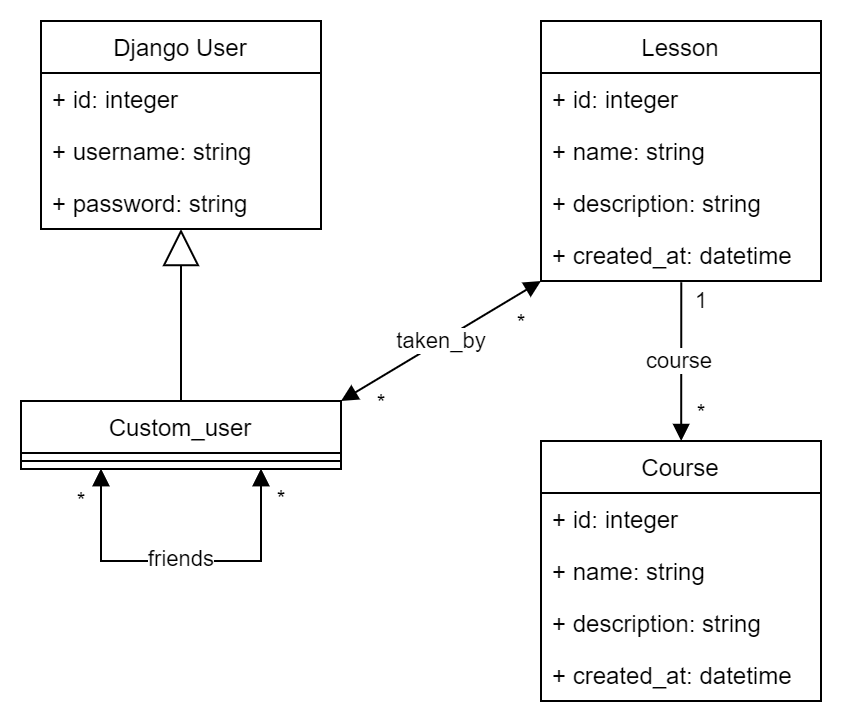

The diagram above was exported from draw.io. Its source (the exported page's mxGraphModel, read from the mxfile embedded in the PNG):
<mxGraphModel dx="797" dy="370" grid="1" gridSize="10" guides="1" tooltips="1" connect="1" arrows="1" fold="1" page="1" pageScale="1" pageWidth="827" pageHeight="1169" math="0" shadow="0">
  <root>
    <mxCell id="0" />
    <mxCell id="1" parent="0" />
    <mxCell id="ZFiCfLsYOjDOsz_S-RBM-1" value="Django User" style="swimlane;fontStyle=0;childLayout=stackLayout;horizontal=1;startSize=26;fillColor=none;horizontalStack=0;resizeParent=1;resizeParentMax=0;resizeLast=0;collapsible=1;marginBottom=0;" vertex="1" parent="1">
      <mxGeometry x="200" y="160" width="140" height="104" as="geometry" />
    </mxCell>
    <mxCell id="ZFiCfLsYOjDOsz_S-RBM-2" value="+ id: integer" style="text;strokeColor=none;fillColor=none;align=left;verticalAlign=top;spacingLeft=4;spacingRight=4;overflow=hidden;rotatable=0;points=[[0,0.5],[1,0.5]];portConstraint=eastwest;" vertex="1" parent="ZFiCfLsYOjDOsz_S-RBM-1">
      <mxGeometry y="26" width="140" height="26" as="geometry" />
    </mxCell>
    <mxCell id="ZFiCfLsYOjDOsz_S-RBM-3" value="+ username: string" style="text;strokeColor=none;fillColor=none;align=left;verticalAlign=top;spacingLeft=4;spacingRight=4;overflow=hidden;rotatable=0;points=[[0,0.5],[1,0.5]];portConstraint=eastwest;" vertex="1" parent="ZFiCfLsYOjDOsz_S-RBM-1">
      <mxGeometry y="52" width="140" height="26" as="geometry" />
    </mxCell>
    <mxCell id="ZFiCfLsYOjDOsz_S-RBM-4" value="+ password: string" style="text;strokeColor=none;fillColor=none;align=left;verticalAlign=top;spacingLeft=4;spacingRight=4;overflow=hidden;rotatable=0;points=[[0,0.5],[1,0.5]];portConstraint=eastwest;" vertex="1" parent="ZFiCfLsYOjDOsz_S-RBM-1">
      <mxGeometry y="78" width="140" height="26" as="geometry" />
    </mxCell>
    <mxCell id="ZFiCfLsYOjDOsz_S-RBM-5" value="Lesson" style="swimlane;fontStyle=0;childLayout=stackLayout;horizontal=1;startSize=26;fillColor=none;horizontalStack=0;resizeParent=1;resizeParentMax=0;resizeLast=0;collapsible=1;marginBottom=0;" vertex="1" parent="1">
      <mxGeometry x="450" y="160" width="140" height="130" as="geometry" />
    </mxCell>
    <mxCell id="ZFiCfLsYOjDOsz_S-RBM-6" value="+ id: integer" style="text;strokeColor=none;fillColor=none;align=left;verticalAlign=top;spacingLeft=4;spacingRight=4;overflow=hidden;rotatable=0;points=[[0,0.5],[1,0.5]];portConstraint=eastwest;" vertex="1" parent="ZFiCfLsYOjDOsz_S-RBM-5">
      <mxGeometry y="26" width="140" height="26" as="geometry" />
    </mxCell>
    <mxCell id="ZFiCfLsYOjDOsz_S-RBM-7" value="+ name: string" style="text;strokeColor=none;fillColor=none;align=left;verticalAlign=top;spacingLeft=4;spacingRight=4;overflow=hidden;rotatable=0;points=[[0,0.5],[1,0.5]];portConstraint=eastwest;" vertex="1" parent="ZFiCfLsYOjDOsz_S-RBM-5">
      <mxGeometry y="52" width="140" height="26" as="geometry" />
    </mxCell>
    <mxCell id="ZFiCfLsYOjDOsz_S-RBM-8" value="+ description: string" style="text;strokeColor=none;fillColor=none;align=left;verticalAlign=top;spacingLeft=4;spacingRight=4;overflow=hidden;rotatable=0;points=[[0,0.5],[1,0.5]];portConstraint=eastwest;" vertex="1" parent="ZFiCfLsYOjDOsz_S-RBM-5">
      <mxGeometry y="78" width="140" height="26" as="geometry" />
    </mxCell>
    <mxCell id="ZFiCfLsYOjDOsz_S-RBM-13" value="+ created_at: datetime" style="text;strokeColor=none;fillColor=none;align=left;verticalAlign=top;spacingLeft=4;spacingRight=4;overflow=hidden;rotatable=0;points=[[0,0.5],[1,0.5]];portConstraint=eastwest;" vertex="1" parent="ZFiCfLsYOjDOsz_S-RBM-5">
      <mxGeometry y="104" width="140" height="26" as="geometry" />
    </mxCell>
    <mxCell id="ZFiCfLsYOjDOsz_S-RBM-14" value="Course" style="swimlane;fontStyle=0;childLayout=stackLayout;horizontal=1;startSize=26;fillColor=none;horizontalStack=0;resizeParent=1;resizeParentMax=0;resizeLast=0;collapsible=1;marginBottom=0;" vertex="1" parent="1">
      <mxGeometry x="450" y="370" width="140" height="130" as="geometry" />
    </mxCell>
    <mxCell id="ZFiCfLsYOjDOsz_S-RBM-15" value="+ id: integer" style="text;strokeColor=none;fillColor=none;align=left;verticalAlign=top;spacingLeft=4;spacingRight=4;overflow=hidden;rotatable=0;points=[[0,0.5],[1,0.5]];portConstraint=eastwest;" vertex="1" parent="ZFiCfLsYOjDOsz_S-RBM-14">
      <mxGeometry y="26" width="140" height="26" as="geometry" />
    </mxCell>
    <mxCell id="ZFiCfLsYOjDOsz_S-RBM-16" value="+ name: string" style="text;strokeColor=none;fillColor=none;align=left;verticalAlign=top;spacingLeft=4;spacingRight=4;overflow=hidden;rotatable=0;points=[[0,0.5],[1,0.5]];portConstraint=eastwest;" vertex="1" parent="ZFiCfLsYOjDOsz_S-RBM-14">
      <mxGeometry y="52" width="140" height="26" as="geometry" />
    </mxCell>
    <mxCell id="ZFiCfLsYOjDOsz_S-RBM-17" value="+ description: string" style="text;strokeColor=none;fillColor=none;align=left;verticalAlign=top;spacingLeft=4;spacingRight=4;overflow=hidden;rotatable=0;points=[[0,0.5],[1,0.5]];portConstraint=eastwest;" vertex="1" parent="ZFiCfLsYOjDOsz_S-RBM-14">
      <mxGeometry y="78" width="140" height="26" as="geometry" />
    </mxCell>
    <mxCell id="ZFiCfLsYOjDOsz_S-RBM-18" value="+ created_at: datetime" style="text;strokeColor=none;fillColor=none;align=left;verticalAlign=top;spacingLeft=4;spacingRight=4;overflow=hidden;rotatable=0;points=[[0,0.5],[1,0.5]];portConstraint=eastwest;" vertex="1" parent="ZFiCfLsYOjDOsz_S-RBM-14">
      <mxGeometry y="104" width="140" height="26" as="geometry" />
    </mxCell>
    <mxCell id="ZFiCfLsYOjDOsz_S-RBM-19" value="Custom_user" style="swimlane;fontStyle=0;align=center;verticalAlign=top;childLayout=stackLayout;horizontal=1;startSize=26;horizontalStack=0;resizeParent=1;resizeParentMax=0;resizeLast=0;collapsible=1;marginBottom=0;" vertex="1" parent="1">
      <mxGeometry x="190" y="350" width="160" height="34" as="geometry" />
    </mxCell>
    <mxCell id="ZFiCfLsYOjDOsz_S-RBM-23" value="" style="endArrow=block;endSize=16;endFill=0;html=1;rounded=0;" edge="1" parent="ZFiCfLsYOjDOsz_S-RBM-19" target="ZFiCfLsYOjDOsz_S-RBM-4">
      <mxGeometry width="160" relative="1" as="geometry">
        <mxPoint x="80" as="sourcePoint" />
        <mxPoint x="240" as="targetPoint" />
      </mxGeometry>
    </mxCell>
    <mxCell id="ZFiCfLsYOjDOsz_S-RBM-21" value="" style="line;strokeWidth=1;fillColor=none;align=left;verticalAlign=middle;spacingTop=-1;spacingLeft=3;spacingRight=3;rotatable=0;labelPosition=right;points=[];portConstraint=eastwest;strokeColor=inherit;" vertex="1" parent="ZFiCfLsYOjDOsz_S-RBM-19">
      <mxGeometry y="26" width="160" height="8" as="geometry" />
    </mxCell>
    <mxCell id="ZFiCfLsYOjDOsz_S-RBM-26" value="" style="endArrow=block;startArrow=block;endFill=1;startFill=1;html=1;rounded=0;exitX=1;exitY=0;exitDx=0;exitDy=0;" edge="1" parent="1" source="ZFiCfLsYOjDOsz_S-RBM-19">
      <mxGeometry width="160" relative="1" as="geometry">
        <mxPoint x="300" y="310" as="sourcePoint" />
        <mxPoint x="450" y="290" as="targetPoint" />
      </mxGeometry>
    </mxCell>
    <mxCell id="ZFiCfLsYOjDOsz_S-RBM-33" value="*" style="edgeLabel;html=1;align=center;verticalAlign=middle;resizable=0;points=[];" vertex="1" connectable="0" parent="ZFiCfLsYOjDOsz_S-RBM-26">
      <mxGeometry x="-0.7443" y="-1" relative="1" as="geometry">
        <mxPoint x="7" y="7" as="offset" />
      </mxGeometry>
    </mxCell>
    <mxCell id="ZFiCfLsYOjDOsz_S-RBM-35" value="*" style="edgeLabel;html=1;align=center;verticalAlign=middle;resizable=0;points=[];" vertex="1" connectable="0" parent="ZFiCfLsYOjDOsz_S-RBM-26">
      <mxGeometry x="0.5569" y="2" relative="1" as="geometry">
        <mxPoint x="13" y="9" as="offset" />
      </mxGeometry>
    </mxCell>
    <mxCell id="ZFiCfLsYOjDOsz_S-RBM-41" value="taken_by" style="edgeLabel;html=1;align=center;verticalAlign=middle;resizable=0;points=[];" vertex="1" connectable="0" parent="ZFiCfLsYOjDOsz_S-RBM-26">
      <mxGeometry x="0.2711" y="-1" relative="1" as="geometry">
        <mxPoint x="-14" y="7" as="offset" />
      </mxGeometry>
    </mxCell>
    <mxCell id="ZFiCfLsYOjDOsz_S-RBM-27" value="" style="endArrow=block;endFill=1;html=1;edgeStyle=orthogonalEdgeStyle;align=left;verticalAlign=top;rounded=0;exitX=0.501;exitY=1.024;exitDx=0;exitDy=0;exitPerimeter=0;entryX=0.5;entryY=0;entryDx=0;entryDy=0;" edge="1" parent="1" source="ZFiCfLsYOjDOsz_S-RBM-13" target="ZFiCfLsYOjDOsz_S-RBM-14">
      <mxGeometry x="-1" relative="1" as="geometry">
        <mxPoint x="590" y="290" as="sourcePoint" />
        <mxPoint x="660" y="363" as="targetPoint" />
        <Array as="points">
          <mxPoint x="520" y="370" />
          <mxPoint x="520" y="370" />
        </Array>
      </mxGeometry>
    </mxCell>
    <mxCell id="ZFiCfLsYOjDOsz_S-RBM-31" value="*" style="edgeLabel;html=1;align=center;verticalAlign=middle;resizable=0;points=[];" vertex="1" connectable="0" parent="ZFiCfLsYOjDOsz_S-RBM-27">
      <mxGeometry x="0.6417" y="-1" relative="1" as="geometry">
        <mxPoint x="11" as="offset" />
      </mxGeometry>
    </mxCell>
    <mxCell id="ZFiCfLsYOjDOsz_S-RBM-32" value="1" style="edgeLabel;html=1;align=center;verticalAlign=middle;resizable=0;points=[];" vertex="1" connectable="0" parent="ZFiCfLsYOjDOsz_S-RBM-27">
      <mxGeometry x="-0.7724" y="-2" relative="1" as="geometry">
        <mxPoint x="12" as="offset" />
      </mxGeometry>
    </mxCell>
    <mxCell id="ZFiCfLsYOjDOsz_S-RBM-42" value="course" style="edgeLabel;html=1;align=center;verticalAlign=middle;resizable=0;points=[];" vertex="1" connectable="0" parent="ZFiCfLsYOjDOsz_S-RBM-27">
      <mxGeometry x="-0.2211" y="-1" relative="1" as="geometry">
        <mxPoint y="8" as="offset" />
      </mxGeometry>
    </mxCell>
    <mxCell id="ZFiCfLsYOjDOsz_S-RBM-36" value="" style="endArrow=block;startArrow=block;endFill=1;startFill=1;html=1;rounded=0;exitX=0.25;exitY=1;exitDx=0;exitDy=0;entryX=0.75;entryY=1;entryDx=0;entryDy=0;" edge="1" parent="1" source="ZFiCfLsYOjDOsz_S-RBM-19" target="ZFiCfLsYOjDOsz_S-RBM-19">
      <mxGeometry width="160" relative="1" as="geometry">
        <mxPoint x="250" y="420" as="sourcePoint" />
        <mxPoint x="410" y="420" as="targetPoint" />
        <Array as="points">
          <mxPoint x="230" y="430" />
          <mxPoint x="250" y="430" />
          <mxPoint x="270" y="430" />
          <mxPoint x="310" y="430" />
        </Array>
      </mxGeometry>
    </mxCell>
    <mxCell id="ZFiCfLsYOjDOsz_S-RBM-37" value="" style="endArrow=block;startArrow=block;endFill=1;startFill=1;html=1;rounded=0;exitX=0.25;exitY=1;exitDx=0;exitDy=0;entryX=0.75;entryY=1;entryDx=0;entryDy=0;" edge="1" parent="1" source="ZFiCfLsYOjDOsz_S-RBM-19" target="ZFiCfLsYOjDOsz_S-RBM-19">
      <mxGeometry width="160" relative="1" as="geometry">
        <mxPoint x="230" y="384" as="sourcePoint" />
        <mxPoint x="310" y="384" as="targetPoint" />
        <Array as="points">
          <mxPoint x="230" y="430" />
          <mxPoint x="250" y="430" />
          <mxPoint x="310" y="430" />
        </Array>
      </mxGeometry>
    </mxCell>
    <mxCell id="ZFiCfLsYOjDOsz_S-RBM-38" value="*" style="edgeLabel;html=1;align=center;verticalAlign=middle;resizable=0;points=[];" vertex="1" connectable="0" parent="ZFiCfLsYOjDOsz_S-RBM-37">
      <mxGeometry x="-0.1755" y="2" relative="1" as="geometry">
        <mxPoint x="-35" y="-28" as="offset" />
      </mxGeometry>
    </mxCell>
    <mxCell id="ZFiCfLsYOjDOsz_S-RBM-39" value="*" style="edgeLabel;html=1;align=center;verticalAlign=middle;resizable=0;points=[];" vertex="1" connectable="0" parent="ZFiCfLsYOjDOsz_S-RBM-37">
      <mxGeometry x="0.8344" y="2" relative="1" as="geometry">
        <mxPoint x="12" as="offset" />
      </mxGeometry>
    </mxCell>
    <mxCell id="ZFiCfLsYOjDOsz_S-RBM-40" value="friends" style="edgeLabel;html=1;align=center;verticalAlign=middle;resizable=0;points=[];" vertex="1" connectable="0" parent="ZFiCfLsYOjDOsz_S-RBM-37">
      <mxGeometry x="-0.0592" y="1" relative="1" as="geometry">
        <mxPoint x="5" as="offset" />
      </mxGeometry>
    </mxCell>
  </root>
</mxGraphModel>